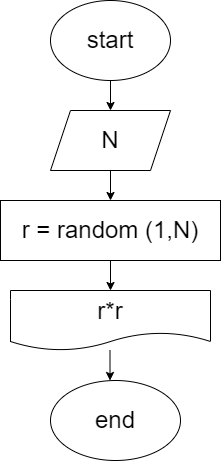

The diagram above was exported from draw.io. Its source (the exported page's mxGraphModel, read from the mxfile embedded in the PNG):
<mxGraphModel dx="1131" dy="550" grid="1" gridSize="10" guides="1" tooltips="1" connect="1" arrows="1" fold="1" page="1" pageScale="1" pageWidth="827" pageHeight="1169" math="0" shadow="0">
  <root>
    <mxCell id="0" />
    <mxCell id="1" parent="0" />
    <mxCell id="6" style="edgeStyle=none;html=1;exitX=0.5;exitY=1;exitDx=0;exitDy=0;entryX=0.5;entryY=0;entryDx=0;entryDy=0;fontSize=24;" parent="1" source="2" target="5" edge="1">
      <mxGeometry relative="1" as="geometry" />
    </mxCell>
    <mxCell id="2" value="start&lt;br style=&quot;font-size: 24px;&quot;&gt;" style="ellipse;whiteSpace=wrap;html=1;fontSize=24;" parent="1" vertex="1">
      <mxGeometry x="340" y="20" width="120" height="80" as="geometry" />
    </mxCell>
    <mxCell id="8" style="edgeStyle=none;html=1;exitX=0.5;exitY=1;exitDx=0;exitDy=0;entryX=0.5;entryY=0;entryDx=0;entryDy=0;fontSize=24;" parent="1" source="5" target="7" edge="1">
      <mxGeometry relative="1" as="geometry" />
    </mxCell>
    <mxCell id="5" value="N" style="shape=parallelogram;perimeter=parallelogramPerimeter;whiteSpace=wrap;html=1;fixedSize=1;fontSize=24;" parent="1" vertex="1">
      <mxGeometry x="340" y="130" width="120" height="60" as="geometry" />
    </mxCell>
    <mxCell id="10" style="edgeStyle=none;html=1;exitX=0.5;exitY=1;exitDx=0;exitDy=0;entryX=0.5;entryY=0;entryDx=0;entryDy=0;fontSize=24;" parent="1" source="7" target="9" edge="1">
      <mxGeometry relative="1" as="geometry" />
    </mxCell>
    <mxCell id="7" value="r = random (1,N)" style="rounded=0;whiteSpace=wrap;html=1;fontSize=24;" parent="1" vertex="1">
      <mxGeometry x="290" y="220" width="220" height="60" as="geometry" />
    </mxCell>
    <mxCell id="9" value="r*r" style="shape=document;whiteSpace=wrap;html=1;boundedLbl=1;fontSize=24;" parent="1" vertex="1">
      <mxGeometry x="300" y="310" width="200" height="60" as="geometry" />
    </mxCell>
    <mxCell id="11" value="end" style="ellipse;whiteSpace=wrap;html=1;fontSize=24;" parent="1" vertex="1">
      <mxGeometry x="340" y="400" width="130" height="80" as="geometry" />
    </mxCell>
    <mxCell id="13" value="" style="endArrow=classic;html=1;fontSize=24;" parent="1" edge="1">
      <mxGeometry width="50" height="50" relative="1" as="geometry">
        <mxPoint x="399.5" y="370" as="sourcePoint" />
        <mxPoint x="399.5" y="400" as="targetPoint" />
      </mxGeometry>
    </mxCell>
  </root>
</mxGraphModel>